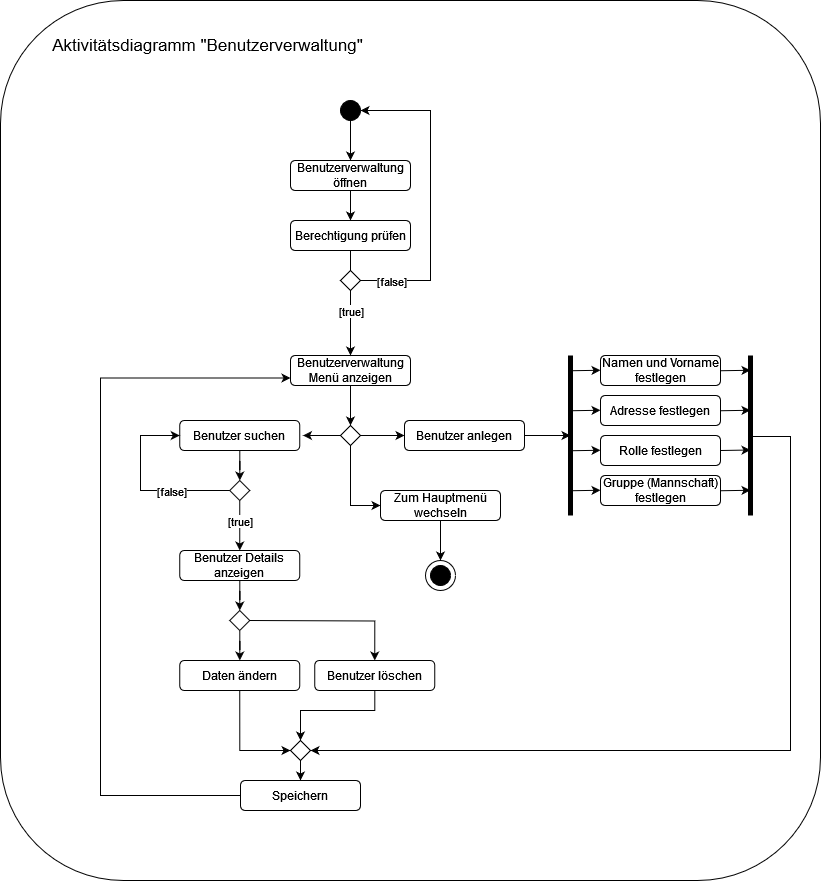

The diagram above was exported from draw.io. Its source (the exported page's mxGraphModel, read from the mxfile embedded in the PNG):
<mxGraphModel dx="2074" dy="1106" grid="1" gridSize="10" guides="1" tooltips="1" connect="1" arrows="1" fold="1" page="1" pageScale="1" pageWidth="827" pageHeight="1169" math="0" shadow="0">
  <root>
    <mxCell id="0" />
    <mxCell id="1" parent="0" />
    <mxCell id="hFCzWfrcD212OunNXJMC-42" value="" style="rounded=1;whiteSpace=wrap;html=1;" vertex="1" parent="1">
      <mxGeometry y="20" width="820" height="880" as="geometry" />
    </mxCell>
    <mxCell id="hFCzWfrcD212OunNXJMC-22" value="" style="edgeStyle=orthogonalEdgeStyle;rounded=0;orthogonalLoop=1;jettySize=auto;html=1;" edge="1" parent="1" source="Jhyvn8QUCKg2BFjf9Hty-1" target="hFCzWfrcD212OunNXJMC-11">
      <mxGeometry relative="1" as="geometry" />
    </mxCell>
    <mxCell id="Jhyvn8QUCKg2BFjf9Hty-1" value="" style="ellipse;whiteSpace=wrap;html=1;aspect=fixed;fillColor=#000000;" parent="1" vertex="1">
      <mxGeometry x="340" y="120" width="20" height="20" as="geometry" />
    </mxCell>
    <mxCell id="LoTYiols1gkwEMWpjNQU-7" value="" style="edgeStyle=orthogonalEdgeStyle;rounded=0;orthogonalLoop=1;jettySize=auto;html=1;entryX=0.5;entryY=0;entryDx=0;entryDy=0;" parent="1" edge="1" target="LoTYiols1gkwEMWpjNQU-10">
      <mxGeometry relative="1" as="geometry">
        <mxPoint x="350.0000000000002" y="209.9999999999999" as="sourcePoint" />
        <mxPoint x="350" y="250" as="targetPoint" />
      </mxGeometry>
    </mxCell>
    <mxCell id="Jhyvn8QUCKg2BFjf9Hty-16" value="" style="rounded=0;orthogonalLoop=1;jettySize=auto;html=1;" parent="1" source="Jhyvn8QUCKg2BFjf9Hty-10" target="Jhyvn8QUCKg2BFjf9Hty-14" edge="1">
      <mxGeometry relative="1" as="geometry" />
    </mxCell>
    <mxCell id="hFCzWfrcD212OunNXJMC-6" value="" style="edgeStyle=orthogonalEdgeStyle;rounded=0;orthogonalLoop=1;jettySize=auto;html=1;" edge="1" parent="1" source="Jhyvn8QUCKg2BFjf9Hty-10">
      <mxGeometry relative="1" as="geometry">
        <mxPoint x="302.5" y="455.0000000000002" as="targetPoint" />
      </mxGeometry>
    </mxCell>
    <mxCell id="hFCzWfrcD212OunNXJMC-40" style="edgeStyle=orthogonalEdgeStyle;rounded=0;orthogonalLoop=1;jettySize=auto;html=1;exitX=0.5;exitY=1;exitDx=0;exitDy=0;entryX=0;entryY=0.5;entryDx=0;entryDy=0;" edge="1" parent="1" source="Jhyvn8QUCKg2BFjf9Hty-10" target="Jhyvn8QUCKg2BFjf9Hty-47">
      <mxGeometry relative="1" as="geometry" />
    </mxCell>
    <mxCell id="Jhyvn8QUCKg2BFjf9Hty-10" value="" style="rhombus;whiteSpace=wrap;html=1;" parent="1" vertex="1">
      <mxGeometry x="340" y="445" width="20" height="20" as="geometry" />
    </mxCell>
    <mxCell id="hFCzWfrcD212OunNXJMC-23" value="" style="edgeStyle=orthogonalEdgeStyle;rounded=0;orthogonalLoop=1;jettySize=auto;html=1;" edge="1" parent="1" source="Jhyvn8QUCKg2BFjf9Hty-13" target="hFCzWfrcD212OunNXJMC-16">
      <mxGeometry relative="1" as="geometry" />
    </mxCell>
    <mxCell id="Jhyvn8QUCKg2BFjf9Hty-13" value="Benutzer suchen" style="rounded=1;whiteSpace=wrap;html=1;" parent="1" vertex="1">
      <mxGeometry x="179.25" y="440" width="120" height="30" as="geometry" />
    </mxCell>
    <mxCell id="Jhyvn8QUCKg2BFjf9Hty-33" style="edgeStyle=orthogonalEdgeStyle;rounded=0;orthogonalLoop=1;jettySize=auto;html=1;exitX=1;exitY=0.5;exitDx=0;exitDy=0;" parent="1" source="Jhyvn8QUCKg2BFjf9Hty-14" edge="1">
      <mxGeometry relative="1" as="geometry">
        <mxPoint x="570" y="455" as="targetPoint" />
      </mxGeometry>
    </mxCell>
    <mxCell id="Jhyvn8QUCKg2BFjf9Hty-14" value="Benutzer anlegen" style="rounded=1;whiteSpace=wrap;html=1;" parent="1" vertex="1">
      <mxGeometry x="404" y="440" width="120" height="30" as="geometry" />
    </mxCell>
    <mxCell id="Jhyvn8QUCKg2BFjf9Hty-25" style="edgeStyle=orthogonalEdgeStyle;rounded=0;orthogonalLoop=1;jettySize=auto;html=1;entryX=0.5;entryY=0;entryDx=0;entryDy=0;" parent="1" target="Jhyvn8QUCKg2BFjf9Hty-24" edge="1">
      <mxGeometry relative="1" as="geometry">
        <mxPoint x="249.25" y="640" as="sourcePoint" />
      </mxGeometry>
    </mxCell>
    <mxCell id="hFCzWfrcD212OunNXJMC-4" value="" style="edgeStyle=orthogonalEdgeStyle;rounded=0;orthogonalLoop=1;jettySize=auto;html=1;" edge="1" parent="1" source="Jhyvn8QUCKg2BFjf9Hty-21" target="Jhyvn8QUCKg2BFjf9Hty-22">
      <mxGeometry relative="1" as="geometry" />
    </mxCell>
    <mxCell id="Jhyvn8QUCKg2BFjf9Hty-21" value="" style="rhombus;whiteSpace=wrap;html=1;" parent="1" vertex="1">
      <mxGeometry x="229.25" y="630" width="20" height="20" as="geometry" />
    </mxCell>
    <mxCell id="Jhyvn8QUCKg2BFjf9Hty-22" value="Daten ändern" style="rounded=1;whiteSpace=wrap;html=1;" parent="1" vertex="1">
      <mxGeometry x="179.25" y="680" width="120" height="30" as="geometry" />
    </mxCell>
    <mxCell id="hFCzWfrcD212OunNXJMC-36" style="edgeStyle=orthogonalEdgeStyle;rounded=0;orthogonalLoop=1;jettySize=auto;html=1;entryX=0.5;entryY=0;entryDx=0;entryDy=0;" edge="1" parent="1" source="Jhyvn8QUCKg2BFjf9Hty-24" target="Jhyvn8QUCKg2BFjf9Hty-38">
      <mxGeometry relative="1" as="geometry">
        <Array as="points">
          <mxPoint x="374" y="730" />
          <mxPoint x="300" y="730" />
        </Array>
      </mxGeometry>
    </mxCell>
    <mxCell id="Jhyvn8QUCKg2BFjf9Hty-24" value="Benutzer löschen" style="rounded=1;whiteSpace=wrap;html=1;" parent="1" vertex="1">
      <mxGeometry x="314.25" y="680" width="120" height="30" as="geometry" />
    </mxCell>
    <mxCell id="Jhyvn8QUCKg2BFjf9Hty-26" value="Namen und Vorname festlegen" style="rounded=1;whiteSpace=wrap;html=1;" parent="1" vertex="1">
      <mxGeometry x="600" y="375" width="120" height="30" as="geometry" />
    </mxCell>
    <mxCell id="Jhyvn8QUCKg2BFjf9Hty-27" value="Adresse festlegen" style="rounded=1;whiteSpace=wrap;html=1;" parent="1" vertex="1">
      <mxGeometry x="600" y="415" width="120" height="30" as="geometry" />
    </mxCell>
    <mxCell id="Jhyvn8QUCKg2BFjf9Hty-28" value="Rolle festlegen" style="rounded=1;whiteSpace=wrap;html=1;" parent="1" vertex="1">
      <mxGeometry x="600" y="455" width="120" height="30" as="geometry" />
    </mxCell>
    <mxCell id="Jhyvn8QUCKg2BFjf9Hty-29" value="Gruppe (Mannschaft) festlegen" style="rounded=1;whiteSpace=wrap;html=1;" parent="1" vertex="1">
      <mxGeometry x="600" y="495" width="120" height="30" as="geometry" />
    </mxCell>
    <mxCell id="Jhyvn8QUCKg2BFjf9Hty-32" value="" style="endArrow=none;html=1;rounded=0;strokeWidth=5;" parent="1" edge="1">
      <mxGeometry width="50" height="50" relative="1" as="geometry">
        <mxPoint x="570" y="535" as="sourcePoint" />
        <mxPoint x="570" y="375" as="targetPoint" />
      </mxGeometry>
    </mxCell>
    <mxCell id="Jhyvn8QUCKg2BFjf9Hty-34" value="" style="endArrow=classic;html=1;rounded=0;entryX=0;entryY=0.75;entryDx=0;entryDy=0;" parent="1" edge="1">
      <mxGeometry width="50" height="50" relative="1" as="geometry">
        <mxPoint x="570" y="390.25" as="sourcePoint" />
        <mxPoint x="600" y="389.75" as="targetPoint" />
      </mxGeometry>
    </mxCell>
    <mxCell id="Jhyvn8QUCKg2BFjf9Hty-35" value="" style="endArrow=classic;html=1;rounded=0;entryX=0;entryY=0.75;entryDx=0;entryDy=0;" parent="1" edge="1">
      <mxGeometry width="50" height="50" relative="1" as="geometry">
        <mxPoint x="570" y="430.25" as="sourcePoint" />
        <mxPoint x="600" y="429.75" as="targetPoint" />
      </mxGeometry>
    </mxCell>
    <mxCell id="Jhyvn8QUCKg2BFjf9Hty-36" value="" style="endArrow=classic;html=1;rounded=0;entryX=0;entryY=0.75;entryDx=0;entryDy=0;" parent="1" edge="1">
      <mxGeometry width="50" height="50" relative="1" as="geometry">
        <mxPoint x="570" y="470.25" as="sourcePoint" />
        <mxPoint x="600" y="469.75" as="targetPoint" />
      </mxGeometry>
    </mxCell>
    <mxCell id="Jhyvn8QUCKg2BFjf9Hty-37" value="" style="endArrow=classic;html=1;rounded=0;entryX=0;entryY=0.75;entryDx=0;entryDy=0;" parent="1" edge="1">
      <mxGeometry width="50" height="50" relative="1" as="geometry">
        <mxPoint x="570" y="510.25" as="sourcePoint" />
        <mxPoint x="600" y="509.75" as="targetPoint" />
      </mxGeometry>
    </mxCell>
    <mxCell id="hFCzWfrcD212OunNXJMC-37" value="" style="edgeStyle=orthogonalEdgeStyle;rounded=0;orthogonalLoop=1;jettySize=auto;html=1;" edge="1" parent="1" source="Jhyvn8QUCKg2BFjf9Hty-38" target="hFCzWfrcD212OunNXJMC-12">
      <mxGeometry relative="1" as="geometry" />
    </mxCell>
    <mxCell id="Jhyvn8QUCKg2BFjf9Hty-38" value="" style="rhombus;whiteSpace=wrap;html=1;" parent="1" vertex="1">
      <mxGeometry x="290" y="760" width="20" height="20" as="geometry" />
    </mxCell>
    <mxCell id="Jhyvn8QUCKg2BFjf9Hty-39" value="" style="endArrow=none;html=1;rounded=0;strokeWidth=5;" parent="1" edge="1">
      <mxGeometry width="50" height="50" relative="1" as="geometry">
        <mxPoint x="750" y="535" as="sourcePoint" />
        <mxPoint x="750" y="375" as="targetPoint" />
      </mxGeometry>
    </mxCell>
    <mxCell id="Jhyvn8QUCKg2BFjf9Hty-40" value="" style="endArrow=classic;html=1;rounded=0;entryX=0;entryY=0.75;entryDx=0;entryDy=0;" parent="1" edge="1">
      <mxGeometry width="50" height="50" relative="1" as="geometry">
        <mxPoint x="720" y="390.25" as="sourcePoint" />
        <mxPoint x="750" y="389.75" as="targetPoint" />
      </mxGeometry>
    </mxCell>
    <mxCell id="Jhyvn8QUCKg2BFjf9Hty-41" value="" style="endArrow=classic;html=1;rounded=0;entryX=0;entryY=0.75;entryDx=0;entryDy=0;" parent="1" edge="1">
      <mxGeometry width="50" height="50" relative="1" as="geometry">
        <mxPoint x="720" y="430.25" as="sourcePoint" />
        <mxPoint x="750" y="429.75" as="targetPoint" />
      </mxGeometry>
    </mxCell>
    <mxCell id="Jhyvn8QUCKg2BFjf9Hty-42" value="" style="endArrow=classic;html=1;rounded=0;entryX=0;entryY=0.75;entryDx=0;entryDy=0;" parent="1" edge="1">
      <mxGeometry width="50" height="50" relative="1" as="geometry">
        <mxPoint x="720" y="470" as="sourcePoint" />
        <mxPoint x="750" y="469.5" as="targetPoint" />
      </mxGeometry>
    </mxCell>
    <mxCell id="Jhyvn8QUCKg2BFjf9Hty-43" value="" style="endArrow=classic;html=1;rounded=0;entryX=0;entryY=0.75;entryDx=0;entryDy=0;" parent="1" edge="1">
      <mxGeometry width="50" height="50" relative="1" as="geometry">
        <mxPoint x="720" y="510.25" as="sourcePoint" />
        <mxPoint x="750" y="509.75" as="targetPoint" />
      </mxGeometry>
    </mxCell>
    <mxCell id="Jhyvn8QUCKg2BFjf9Hty-44" value="" style="endArrow=classic;html=1;rounded=0;edgeStyle=orthogonalEdgeStyle;entryX=1;entryY=0.5;entryDx=0;entryDy=0;" parent="1" target="Jhyvn8QUCKg2BFjf9Hty-38" edge="1">
      <mxGeometry width="50" height="50" relative="1" as="geometry">
        <mxPoint x="750" y="455" as="sourcePoint" />
        <mxPoint x="400" y="770" as="targetPoint" />
        <Array as="points">
          <mxPoint x="750" y="456" />
          <mxPoint x="790" y="456" />
          <mxPoint x="790" y="770" />
        </Array>
      </mxGeometry>
    </mxCell>
    <mxCell id="hFCzWfrcD212OunNXJMC-41" value="" style="edgeStyle=orthogonalEdgeStyle;rounded=0;orthogonalLoop=1;jettySize=auto;html=1;entryX=0.5;entryY=0;entryDx=0;entryDy=0;" edge="1" parent="1" source="Jhyvn8QUCKg2BFjf9Hty-47" target="Jhyvn8QUCKg2BFjf9Hty-50">
      <mxGeometry relative="1" as="geometry" />
    </mxCell>
    <mxCell id="Jhyvn8QUCKg2BFjf9Hty-47" value="Zum Hauptmenü wechseln" style="rounded=1;whiteSpace=wrap;html=1;" parent="1" vertex="1">
      <mxGeometry x="380" y="510" width="120" height="30" as="geometry" />
    </mxCell>
    <mxCell id="Jhyvn8QUCKg2BFjf9Hty-50" value="" style="ellipse;whiteSpace=wrap;html=1;aspect=fixed;fillColor=#FFFFFF;" parent="1" vertex="1">
      <mxGeometry x="425" y="580" width="30" height="30" as="geometry" />
    </mxCell>
    <mxCell id="Jhyvn8QUCKg2BFjf9Hty-49" value="" style="ellipse;whiteSpace=wrap;html=1;aspect=fixed;fillColor=#000000;" parent="1" vertex="1">
      <mxGeometry x="430" y="585" width="20" height="20" as="geometry" />
    </mxCell>
    <mxCell id="hFCzWfrcD212OunNXJMC-1" style="edgeStyle=orthogonalEdgeStyle;rounded=0;orthogonalLoop=1;jettySize=auto;html=1;entryX=0.5;entryY=0;entryDx=0;entryDy=0;" edge="1" parent="1" source="LoTYiols1gkwEMWpjNQU-2" target="Jhyvn8QUCKg2BFjf9Hty-10">
      <mxGeometry relative="1" as="geometry" />
    </mxCell>
    <mxCell id="LoTYiols1gkwEMWpjNQU-2" value="Benutzerverwaltung Menü anzeigen" style="rounded=1;whiteSpace=wrap;html=1;" parent="1" vertex="1">
      <mxGeometry x="290" y="375" width="120" height="30" as="geometry" />
    </mxCell>
    <mxCell id="LoTYiols1gkwEMWpjNQU-17" value="" style="edgeStyle=orthogonalEdgeStyle;rounded=0;orthogonalLoop=1;jettySize=auto;html=1;" parent="1" source="LoTYiols1gkwEMWpjNQU-10" target="LoTYiols1gkwEMWpjNQU-2" edge="1">
      <mxGeometry relative="1" as="geometry" />
    </mxCell>
    <mxCell id="LoTYiols1gkwEMWpjNQU-18" value="[true]" style="edgeLabel;html=1;align=center;verticalAlign=middle;resizable=0;points=[];" parent="LoTYiols1gkwEMWpjNQU-17" vertex="1" connectable="0">
      <mxGeometry x="0.3747" relative="1" as="geometry">
        <mxPoint y="-12" as="offset" />
      </mxGeometry>
    </mxCell>
    <mxCell id="LoTYiols1gkwEMWpjNQU-10" value="Berechtigung prüfen" style="rounded=1;whiteSpace=wrap;html=1;" parent="1" vertex="1">
      <mxGeometry x="290" y="240" width="120" height="30" as="geometry" />
    </mxCell>
    <mxCell id="LoTYiols1gkwEMWpjNQU-19" style="edgeStyle=orthogonalEdgeStyle;rounded=0;orthogonalLoop=1;jettySize=auto;html=1;entryX=1;entryY=0.5;entryDx=0;entryDy=0;" parent="1" source="LoTYiols1gkwEMWpjNQU-11" edge="1" target="Jhyvn8QUCKg2BFjf9Hty-1">
      <mxGeometry relative="1" as="geometry">
        <mxPoint x="370" y="200" as="targetPoint" />
        <Array as="points">
          <mxPoint x="430" y="300" />
          <mxPoint x="430" y="130" />
        </Array>
      </mxGeometry>
    </mxCell>
    <mxCell id="LoTYiols1gkwEMWpjNQU-20" value="[false]" style="edgeLabel;html=1;align=center;verticalAlign=middle;resizable=0;points=[];" parent="LoTYiols1gkwEMWpjNQU-19" vertex="1" connectable="0">
      <mxGeometry x="-0.728" relative="1" as="geometry">
        <mxPoint x="-12" as="offset" />
      </mxGeometry>
    </mxCell>
    <mxCell id="LoTYiols1gkwEMWpjNQU-11" value="" style="rhombus;whiteSpace=wrap;html=1;" parent="1" vertex="1">
      <mxGeometry x="340" y="290" width="20" height="20" as="geometry" />
    </mxCell>
    <mxCell id="LoTYiols1gkwEMWpjNQU-28" value="&lt;font style=&quot;font-size: 17px;&quot;&gt;Aktivitätsdiagramm &quot;Benutzerverwaltung&quot;&lt;/font&gt;" style="text;html=1;strokeColor=none;fillColor=none;align=center;verticalAlign=middle;whiteSpace=wrap;rounded=0;" parent="1" vertex="1">
      <mxGeometry x="20" y="50" width="375" height="30" as="geometry" />
    </mxCell>
    <mxCell id="hFCzWfrcD212OunNXJMC-11" value="Benutzerverwaltung öffnen" style="rounded=1;whiteSpace=wrap;html=1;" vertex="1" parent="1">
      <mxGeometry x="290" y="180" width="120" height="30" as="geometry" />
    </mxCell>
    <mxCell id="hFCzWfrcD212OunNXJMC-38" style="edgeStyle=orthogonalEdgeStyle;rounded=0;orthogonalLoop=1;jettySize=auto;html=1;entryX=0;entryY=0.75;entryDx=0;entryDy=0;" edge="1" parent="1" source="hFCzWfrcD212OunNXJMC-12" target="LoTYiols1gkwEMWpjNQU-2">
      <mxGeometry relative="1" as="geometry">
        <Array as="points">
          <mxPoint x="100" y="815" />
          <mxPoint x="100" y="397" />
        </Array>
      </mxGeometry>
    </mxCell>
    <mxCell id="hFCzWfrcD212OunNXJMC-12" value="Speichern" style="rounded=1;whiteSpace=wrap;html=1;" vertex="1" parent="1">
      <mxGeometry x="240" y="800" width="120" height="30" as="geometry" />
    </mxCell>
    <mxCell id="hFCzWfrcD212OunNXJMC-27" value="" style="edgeStyle=orthogonalEdgeStyle;rounded=0;orthogonalLoop=1;jettySize=auto;html=1;" edge="1" parent="1" source="hFCzWfrcD212OunNXJMC-16" target="hFCzWfrcD212OunNXJMC-24">
      <mxGeometry relative="1" as="geometry" />
    </mxCell>
    <mxCell id="hFCzWfrcD212OunNXJMC-29" style="edgeStyle=orthogonalEdgeStyle;rounded=0;orthogonalLoop=1;jettySize=auto;html=1;entryX=0;entryY=0.5;entryDx=0;entryDy=0;" edge="1" parent="1" source="hFCzWfrcD212OunNXJMC-16" target="Jhyvn8QUCKg2BFjf9Hty-13">
      <mxGeometry relative="1" as="geometry">
        <mxPoint x="90" y="450" as="targetPoint" />
        <Array as="points">
          <mxPoint x="140" y="510" />
          <mxPoint x="140" y="455" />
        </Array>
      </mxGeometry>
    </mxCell>
    <mxCell id="hFCzWfrcD212OunNXJMC-16" value="" style="rhombus;whiteSpace=wrap;html=1;" vertex="1" parent="1">
      <mxGeometry x="229.25" y="500" width="20" height="20" as="geometry" />
    </mxCell>
    <mxCell id="hFCzWfrcD212OunNXJMC-26" style="edgeStyle=orthogonalEdgeStyle;rounded=0;orthogonalLoop=1;jettySize=auto;html=1;entryX=0.5;entryY=0;entryDx=0;entryDy=0;" edge="1" parent="1" source="hFCzWfrcD212OunNXJMC-24" target="Jhyvn8QUCKg2BFjf9Hty-21">
      <mxGeometry relative="1" as="geometry" />
    </mxCell>
    <mxCell id="hFCzWfrcD212OunNXJMC-24" value="Benutzer Details anzeigen" style="rounded=1;whiteSpace=wrap;html=1;" vertex="1" parent="1">
      <mxGeometry x="179.25" y="570" width="120" height="30" as="geometry" />
    </mxCell>
    <mxCell id="hFCzWfrcD212OunNXJMC-28" value="[true]" style="edgeLabel;html=1;align=center;verticalAlign=middle;resizable=0;points=[];" vertex="1" connectable="0" parent="1">
      <mxGeometry x="239.25" y="540.0009523809523" as="geometry" />
    </mxCell>
    <mxCell id="hFCzWfrcD212OunNXJMC-30" value="[false]" style="edgeLabel;html=1;align=center;verticalAlign=middle;resizable=0;points=[];" vertex="1" connectable="0" parent="1">
      <mxGeometry x="170.00095238095253" y="510" as="geometry" />
    </mxCell>
    <mxCell id="hFCzWfrcD212OunNXJMC-35" style="edgeStyle=orthogonalEdgeStyle;rounded=0;orthogonalLoop=1;jettySize=auto;html=1;exitX=0.5;exitY=1;exitDx=0;exitDy=0;entryX=0;entryY=0.5;entryDx=0;entryDy=0;" edge="1" parent="1" source="Jhyvn8QUCKg2BFjf9Hty-22" target="Jhyvn8QUCKg2BFjf9Hty-38">
      <mxGeometry relative="1" as="geometry">
        <Array as="points">
          <mxPoint x="239" y="770" />
        </Array>
      </mxGeometry>
    </mxCell>
  </root>
</mxGraphModel>